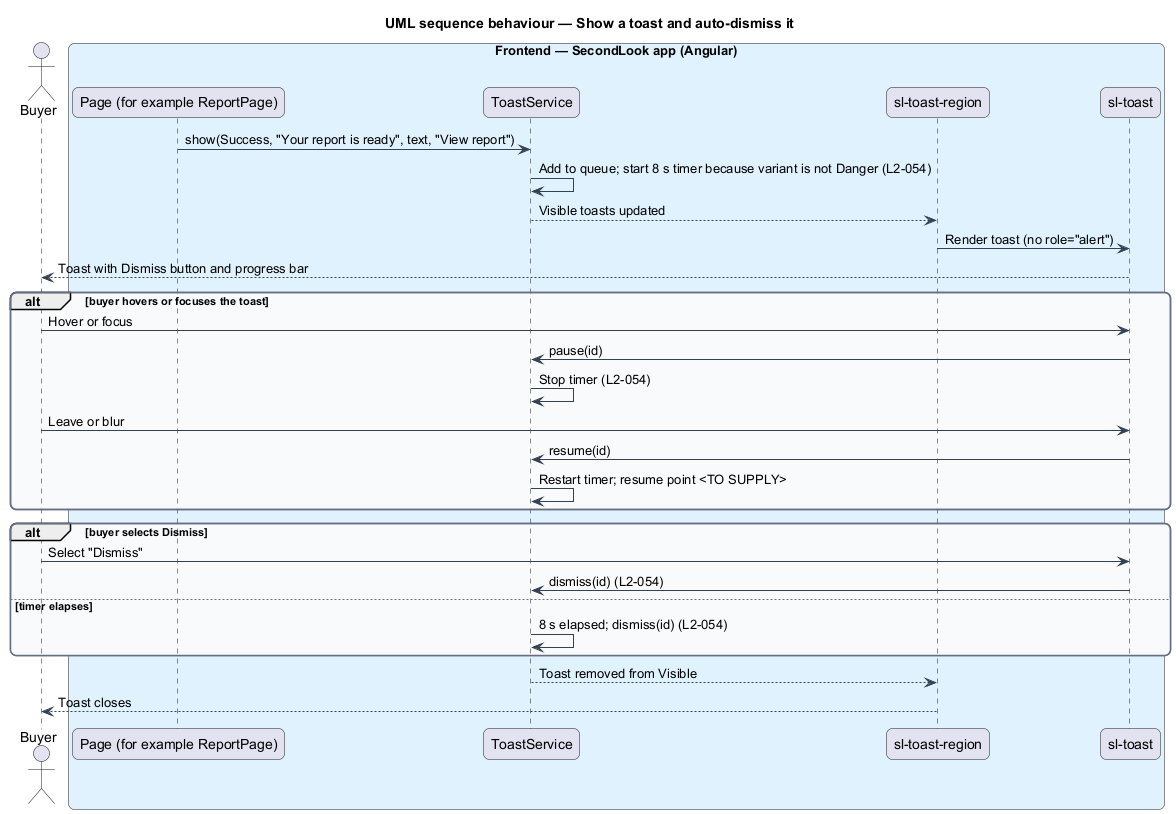

The diagram above was rendered by PlantUML. Its source (embedded in the PNG):
@startuml
title UML sequence behaviour — Show a toast and auto-dismiss it
skinparam backgroundColor #FFFFFF
skinparam shadowing false
skinparam roundcorner 12
skinparam defaultFontName Arial
skinparam ArrowColor #344054
skinparam rectangle {
  BorderColor #344054
  FontColor #101828
}
skinparam package {
  BorderColor #667085
  FontColor #101828
  BackgroundColor #F9FAFB
}
actor "Buyer" as actor
box "Frontend — SecondLook app (Angular)" #E0F2FE
  participant "Page (for example ReportPage)" as page
  participant "ToastService" as service
  participant "sl-toast-region" as region
  participant "sl-toast" as toast
end box
page -> service : show(Success, "Your report is ready", text, "View report")
service -> service : Add to queue; start 8 s timer because variant is not Danger (L2-054)
service --> region : Visible toasts updated
region -> toast : Render toast (no role="alert")
toast --> actor : Toast with Dismiss button and progress bar
alt buyer hovers or focuses the toast
  actor -> toast : Hover or focus
  toast -> service : pause(id)
  service -> service : Stop timer (L2-054)
  actor -> toast : Leave or blur
  toast -> service : resume(id)
  service -> service : Restart timer; resume point <TO SUPPLY>
end
alt buyer selects Dismiss
  actor -> toast : Select "Dismiss"
  toast -> service : dismiss(id) (L2-054)
else timer elapses
  service -> service : 8 s elapsed; dismiss(id) (L2-054)
end
service --> region : Toast removed from Visible
region --> actor : Toast closes
@enduml